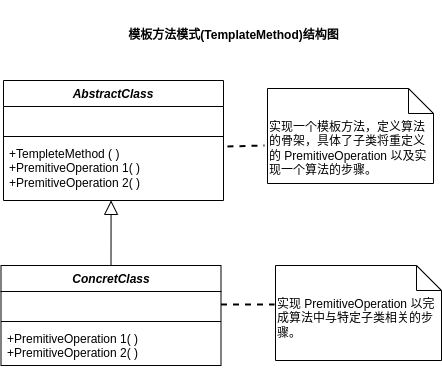

The diagram above was exported from draw.io. Its source (the exported page's mxGraphModel, read from the mxfile embedded in the PNG):
<mxGraphModel dx="1220" dy="1247" grid="0" gridSize="10" guides="1" tooltips="1" connect="1" arrows="1" fold="1" page="0" pageScale="1" pageWidth="827" pageHeight="1169" math="0" shadow="0">
  <root>
    <mxCell id="0" />
    <mxCell id="1" parent="0" />
    <mxCell id="vUyIgaauectm6K8xmsQM-1" value="&lt;i&gt;AbstractClass&lt;/i&gt;" style="swimlane;fontStyle=1;align=center;verticalAlign=top;childLayout=stackLayout;horizontal=1;startSize=26;horizontalStack=0;resizeParent=1;resizeParentMax=0;resizeLast=0;collapsible=1;marginBottom=0;whiteSpace=wrap;html=1;" parent="1" vertex="1">
      <mxGeometry x="-160" y="-632" width="220" height="120" as="geometry" />
    </mxCell>
    <mxCell id="vUyIgaauectm6K8xmsQM-2" value="&amp;nbsp; &amp;nbsp;&amp;nbsp;" style="text;strokeColor=none;fillColor=none;align=left;verticalAlign=top;spacingLeft=4;spacingRight=4;overflow=hidden;rotatable=0;points=[[0,0.5],[1,0.5]];portConstraint=eastwest;whiteSpace=wrap;html=1;" parent="vUyIgaauectm6K8xmsQM-1" vertex="1">
      <mxGeometry y="26" width="220" height="26" as="geometry" />
    </mxCell>
    <mxCell id="vUyIgaauectm6K8xmsQM-3" value="" style="line;strokeWidth=1;fillColor=none;align=left;verticalAlign=middle;spacingTop=-1;spacingLeft=3;spacingRight=3;rotatable=0;labelPosition=right;points=[];portConstraint=eastwest;strokeColor=inherit;" parent="vUyIgaauectm6K8xmsQM-1" vertex="1">
      <mxGeometry y="52" width="220" height="8" as="geometry" />
    </mxCell>
    <mxCell id="vUyIgaauectm6K8xmsQM-4" value="+TempleteMethod ( )&lt;br&gt;+PremitiveOperation 1( )&lt;br&gt;+PremitiveOperation 2( )" style="text;strokeColor=none;fillColor=none;align=left;verticalAlign=top;spacingLeft=4;spacingRight=4;overflow=hidden;rotatable=0;points=[[0,0.5],[1,0.5]];portConstraint=eastwest;whiteSpace=wrap;html=1;" parent="vUyIgaauectm6K8xmsQM-1" vertex="1">
      <mxGeometry y="60" width="220" height="60" as="geometry" />
    </mxCell>
    <mxCell id="vUyIgaauectm6K8xmsQM-5" value="&lt;i&gt;ConcretClass&lt;/i&gt;" style="swimlane;fontStyle=1;align=center;verticalAlign=top;childLayout=stackLayout;horizontal=1;startSize=26;horizontalStack=0;resizeParent=1;resizeParentMax=0;resizeLast=0;collapsible=1;marginBottom=0;whiteSpace=wrap;html=1;" parent="1" vertex="1">
      <mxGeometry x="-162.5" y="-447" width="220" height="100" as="geometry" />
    </mxCell>
    <mxCell id="vUyIgaauectm6K8xmsQM-6" value="&amp;nbsp; &amp;nbsp;&amp;nbsp;" style="text;strokeColor=none;fillColor=none;align=left;verticalAlign=top;spacingLeft=4;spacingRight=4;overflow=hidden;rotatable=0;points=[[0,0.5],[1,0.5]];portConstraint=eastwest;whiteSpace=wrap;html=1;" parent="vUyIgaauectm6K8xmsQM-5" vertex="1">
      <mxGeometry y="26" width="220" height="26" as="geometry" />
    </mxCell>
    <mxCell id="vUyIgaauectm6K8xmsQM-7" value="" style="line;strokeWidth=1;fillColor=none;align=left;verticalAlign=middle;spacingTop=-1;spacingLeft=3;spacingRight=3;rotatable=0;labelPosition=right;points=[];portConstraint=eastwest;strokeColor=inherit;" parent="vUyIgaauectm6K8xmsQM-5" vertex="1">
      <mxGeometry y="52" width="220" height="8" as="geometry" />
    </mxCell>
    <mxCell id="vUyIgaauectm6K8xmsQM-8" value="+PremitiveOperation 1( )&lt;br style=&quot;border-color: var(--border-color);&quot;&gt;+PremitiveOperation 2( )" style="text;strokeColor=none;fillColor=none;align=left;verticalAlign=top;spacingLeft=4;spacingRight=4;overflow=hidden;rotatable=0;points=[[0,0.5],[1,0.5]];portConstraint=eastwest;whiteSpace=wrap;html=1;" parent="vUyIgaauectm6K8xmsQM-5" vertex="1">
      <mxGeometry y="60" width="220" height="40" as="geometry" />
    </mxCell>
    <mxCell id="XfxFutt1b7IxGJljnURR-1" value="模板方法模式(TemplateMethod)结构图" style="text;align=center;fontStyle=1;verticalAlign=middle;spacingLeft=3;spacingRight=3;strokeColor=none;rotatable=0;points=[[0,0.5],[1,0.5]];portConstraint=eastwest;html=1;" parent="1" vertex="1">
      <mxGeometry x="-42.5" y="-712" width="225" height="70" as="geometry" />
    </mxCell>
    <mxCell id="yN4BJ3s_DUD0-3FToq-I-1" value="&lt;div style=&quot;&quot;&gt;实现一个模板方法，定义算法的骨架，具体了子类将重定义的 PremitiveOperation 以及实现一个算法的步骤。&lt;/div&gt;" style="shape=note2;boundedLbl=1;whiteSpace=wrap;html=1;size=25;verticalAlign=top;align=left;" parent="1" vertex="1">
      <mxGeometry x="104" y="-624" width="166" height="95" as="geometry" />
    </mxCell>
    <mxCell id="yN4BJ3s_DUD0-3FToq-I-2" value="&lt;div style=&quot;&quot;&gt;实现 PremitiveOperation 以完成算法中与特定子类相关的步骤。&lt;/div&gt;" style="shape=note2;boundedLbl=1;whiteSpace=wrap;html=1;size=25;verticalAlign=top;align=left;" parent="1" vertex="1">
      <mxGeometry x="112" y="-447" width="166" height="95" as="geometry" />
    </mxCell>
    <mxCell id="w4jpel_5Pr-U_i2y1V5G-1" value="" style="endArrow=none;dashed=1;html=1;strokeWidth=2;rounded=0;exitX=1.018;exitY=0.1;exitDx=0;exitDy=0;exitPerimeter=0;" parent="1" source="vUyIgaauectm6K8xmsQM-4" edge="1">
      <mxGeometry width="50" height="50" relative="1" as="geometry">
        <mxPoint x="192" y="-544" as="sourcePoint" />
        <mxPoint x="101" y="-567" as="targetPoint" />
      </mxGeometry>
    </mxCell>
    <mxCell id="w4jpel_5Pr-U_i2y1V5G-2" value="" style="endArrow=none;dashed=1;html=1;strokeWidth=2;rounded=0;exitX=1;exitY=0.5;exitDx=0;exitDy=0;" parent="1" source="vUyIgaauectm6K8xmsQM-6" edge="1">
      <mxGeometry width="50" height="50" relative="1" as="geometry">
        <mxPoint x="72" y="-395" as="sourcePoint" />
        <mxPoint x="111" y="-408" as="targetPoint" />
      </mxGeometry>
    </mxCell>
    <mxCell id="7_9qUMyC82qxGFrFIOLD-1" value="" style="endArrow=block;endFill=0;endSize=12;html=1;rounded=0;exitX=0.5;exitY=0;exitDx=0;exitDy=0;entryX=0.489;entryY=0.998;entryDx=0;entryDy=0;entryPerimeter=0;" parent="1" source="vUyIgaauectm6K8xmsQM-5" target="vUyIgaauectm6K8xmsQM-4" edge="1">
      <mxGeometry width="160" relative="1" as="geometry">
        <mxPoint x="-112" y="-476" as="sourcePoint" />
        <mxPoint x="-52" y="-511" as="targetPoint" />
      </mxGeometry>
    </mxCell>
  </root>
</mxGraphModel>